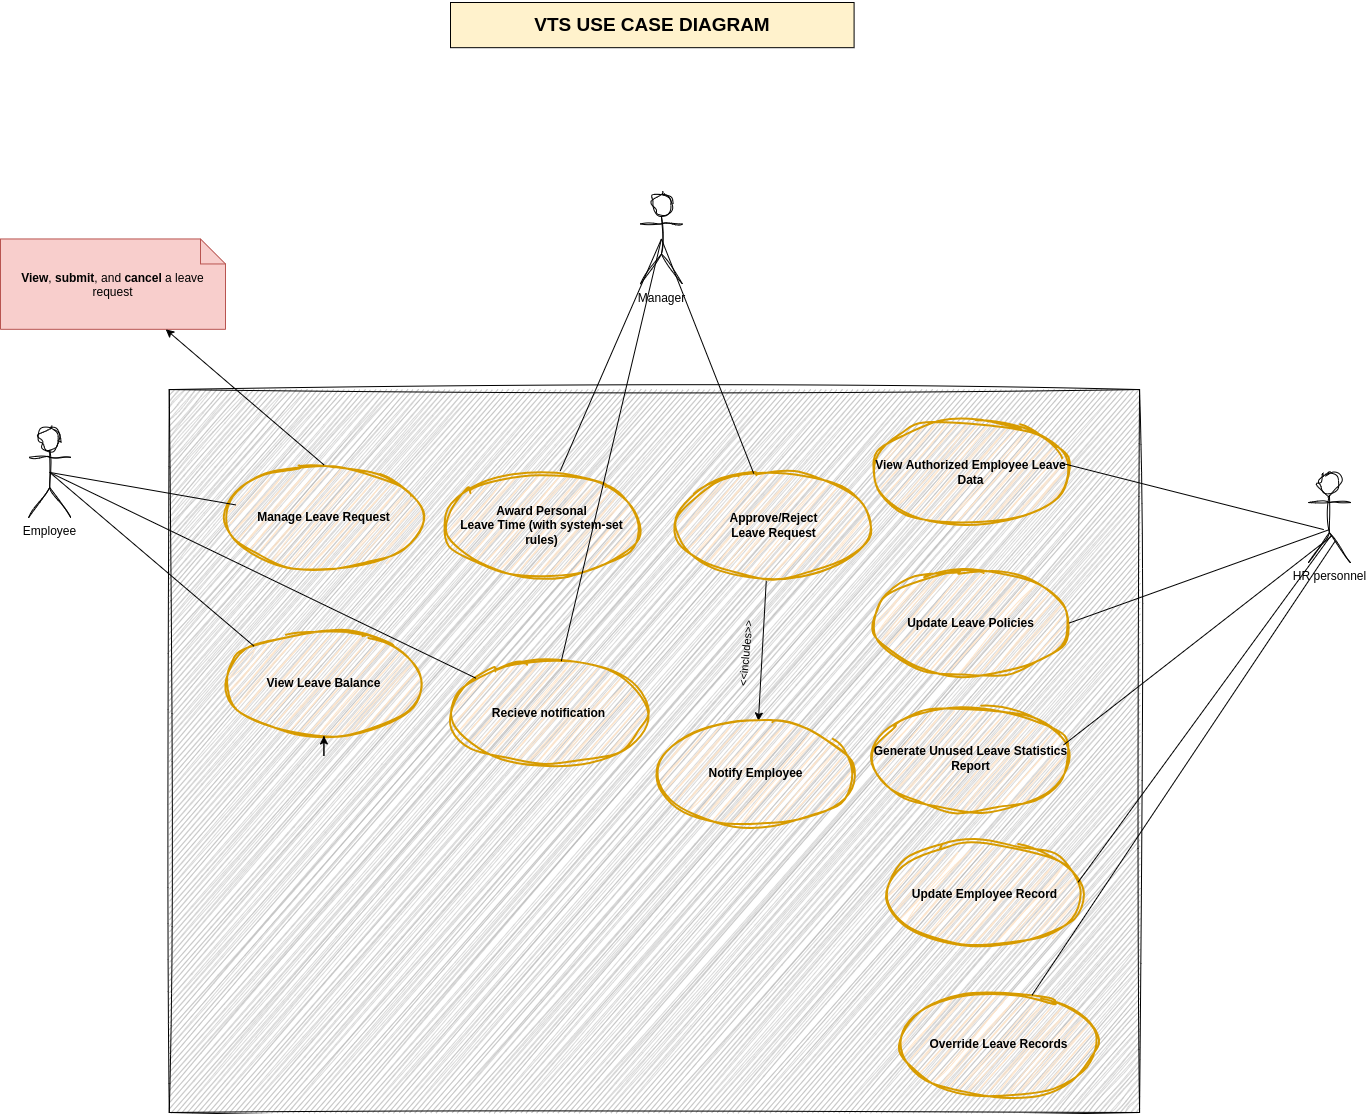

The diagram above was exported from draw.io. Its source (the exported page's mxGraphModel, read from the mxfile embedded in the PNG):
<mxGraphModel dx="4652" dy="3708" grid="1" gridSize="10" guides="1" tooltips="1" connect="1" arrows="1" fold="1" page="1" pageScale="1" pageWidth="850" pageHeight="1100" math="0" shadow="0">
  <root>
    <mxCell id="0" />
    <mxCell id="1" parent="0" />
    <mxCell id="0jwvqbvEWVDaLq7S5QaH-1" value="" style="group" vertex="1" connectable="0" parent="1">
      <mxGeometry x="170" y="-630" width="1350" height="1110" as="geometry" />
    </mxCell>
    <mxCell id="0jwvqbvEWVDaLq7S5QaH-2" value="" style="rounded=0;whiteSpace=wrap;html=1;fillColor=#B3B3B3;strokeColor=default;gradientColor=none;shadow=0;glass=0;sketch=1;curveFitting=1;jiggle=2;align=center;labelBorderColor=none;labelBackgroundColor=none;" vertex="1" parent="0jwvqbvEWVDaLq7S5QaH-1">
      <mxGeometry x="168.75000000000003" y="387.0691994572592" width="970.3125000000001" height="722.9308005427407" as="geometry" />
    </mxCell>
    <mxCell id="0jwvqbvEWVDaLq7S5QaH-3" value="Manage Leave Request" style="ellipse;whiteSpace=wrap;html=1;fillColor=#ffe6cc;strokeColor=#d79b00;sketch=1;curveFitting=1;jiggle=2;fontStyle=1;strokeWidth=2;movableLabel=0;treeMoving=0;" vertex="1" parent="0jwvqbvEWVDaLq7S5QaH-1">
      <mxGeometry x="225" y="462.37449118046135" width="196.87500000000006" height="105.42740841248305" as="geometry" />
    </mxCell>
    <mxCell id="0jwvqbvEWVDaLq7S5QaH-4" value="Generate Unused Leave Statistics Report" style="ellipse;whiteSpace=wrap;html=1;fillColor=#ffe6cc;strokeColor=#d79b00;sketch=1;curveFitting=1;jiggle=2;fontStyle=1;fillStyle=hachure;strokeWidth=2;" vertex="1" parent="0jwvqbvEWVDaLq7S5QaH-1">
      <mxGeometry x="871.8750000000002" y="703.3514246947084" width="196.87500000000006" height="105.42740841248305" as="geometry" />
    </mxCell>
    <mxCell id="0jwvqbvEWVDaLq7S5QaH-5" value="View Leave Balance" style="ellipse;whiteSpace=wrap;html=1;fillColor=#ffe6cc;strokeColor=#d79b00;sketch=1;curveFitting=1;jiggle=2;fontStyle=1;strokeWidth=2;" vertex="1" parent="0jwvqbvEWVDaLq7S5QaH-1">
      <mxGeometry x="225" y="628.046132971506" width="196.87500000000006" height="105.42740841248305" as="geometry" />
    </mxCell>
    <mxCell id="0jwvqbvEWVDaLq7S5QaH-6" value="Approve/Reject &lt;br&gt;Leave Request" style="ellipse;whiteSpace=wrap;html=1;fillColor=#ffe6cc;strokeColor=#d79b00;sketch=1;curveFitting=1;jiggle=2;fontStyle=1;fillStyle=hachure;strokeWidth=2;" vertex="1" parent="0jwvqbvEWVDaLq7S5QaH-1">
      <mxGeometry x="675.0000000000001" y="469.90502035278155" width="196.87500000000006" height="105.42740841248305" as="geometry" />
    </mxCell>
    <mxCell id="0jwvqbvEWVDaLq7S5QaH-7" value="Award Personal &lt;br&gt;Leave Time (with system-set rules)" style="ellipse;whiteSpace=wrap;html=1;fillColor=#ffe6cc;strokeColor=#d79b00;sketch=1;curveFitting=1;jiggle=2;fontStyle=1;strokeWidth=2;" vertex="1" parent="0jwvqbvEWVDaLq7S5QaH-1">
      <mxGeometry x="442.96875000000006" y="469.90502035278155" width="196.87500000000006" height="105.42740841248305" as="geometry" />
    </mxCell>
    <mxCell id="0jwvqbvEWVDaLq7S5QaH-8" value="View&amp;nbsp;&lt;span style=&quot;white-space-collapse: preserve; background-color: transparent; color: light-dark(rgb(0, 0, 0), rgb(255, 255, 255));&quot;&gt;Authorized &lt;/span&gt;&lt;span style=&quot;background-color: transparent; color: light-dark(rgb(0, 0, 0), rgb(255, 255, 255));&quot;&gt;Employee&amp;nbsp;&lt;/span&gt;Leave Data" style="ellipse;whiteSpace=wrap;html=1;fillColor=#ffe6cc;strokeColor=#d79b00;sketch=1;curveFitting=1;jiggle=2;fontStyle=1;perimeterSpacing=0;strokeWidth=2;" vertex="1" parent="0jwvqbvEWVDaLq7S5QaH-1">
      <mxGeometry x="871.8750000000002" y="417.1913161465401" width="196.87500000000006" height="105.42740841248305" as="geometry" />
    </mxCell>
    <mxCell id="0jwvqbvEWVDaLq7S5QaH-9" value="Update Leave Policies" style="ellipse;whiteSpace=wrap;html=1;fillColor=#ffe6cc;strokeColor=#d79b00;sketch=1;curveFitting=1;jiggle=2;fontStyle=1;fillStyle=hachure;strokeWidth=2;" vertex="1" parent="0jwvqbvEWVDaLq7S5QaH-1">
      <mxGeometry x="871.8750000000002" y="567.8018995929444" width="196.87500000000006" height="105.42740841248305" as="geometry" />
    </mxCell>
    <mxCell id="0jwvqbvEWVDaLq7S5QaH-10" value="Employee" style="shape=umlActor;html=1;verticalLabelPosition=bottom;verticalAlign=top;align=center;sketch=1;curveFitting=1;jiggle=2;" vertex="1" parent="0jwvqbvEWVDaLq7S5QaH-1">
      <mxGeometry x="28.125" y="424.7218453188602" width="42.18750000000001" height="90.36635006784259" as="geometry" />
    </mxCell>
    <mxCell id="0jwvqbvEWVDaLq7S5QaH-11" value="Manager" style="shape=umlActor;html=1;verticalLabelPosition=bottom;verticalAlign=top;align=center;sketch=1;curveFitting=1;jiggle=2;" vertex="1" parent="0jwvqbvEWVDaLq7S5QaH-1">
      <mxGeometry x="639.8437500000002" y="191.27544097693354" width="42.18750000000001" height="90.36635006784259" as="geometry" />
    </mxCell>
    <mxCell id="0jwvqbvEWVDaLq7S5QaH-12" value="HR personnel" style="shape=umlActor;html=1;verticalLabelPosition=bottom;verticalAlign=top;align=center;sketch=1;curveFitting=1;jiggle=2;" vertex="1" parent="0jwvqbvEWVDaLq7S5QaH-1">
      <mxGeometry x="1307.8125000000002" y="469.90502035278155" width="42.18750000000001" height="90.36635006784259" as="geometry" />
    </mxCell>
    <mxCell id="0jwvqbvEWVDaLq7S5QaH-13" style="edgeStyle=orthogonalEdgeStyle;rounded=0;orthogonalLoop=1;jettySize=auto;html=1;exitX=0.5;exitY=1;exitDx=0;exitDy=0;" edge="1" parent="0jwvqbvEWVDaLq7S5QaH-1" source="0jwvqbvEWVDaLq7S5QaH-5" target="0jwvqbvEWVDaLq7S5QaH-5">
      <mxGeometry relative="1" as="geometry" />
    </mxCell>
    <mxCell id="0jwvqbvEWVDaLq7S5QaH-14" value="" style="endArrow=none;html=1;rounded=0;exitX=0.5;exitY=0.5;exitDx=0;exitDy=0;exitPerimeter=0;entryX=0.053;entryY=0.38;entryDx=0;entryDy=0;entryPerimeter=0;" edge="1" parent="0jwvqbvEWVDaLq7S5QaH-1" source="0jwvqbvEWVDaLq7S5QaH-10" target="0jwvqbvEWVDaLq7S5QaH-3">
      <mxGeometry width="50" height="50" relative="1" as="geometry">
        <mxPoint x="506.25000000000006" y="462.37449118046135" as="sourcePoint" />
        <mxPoint x="576.5625000000001" y="387.0691994572592" as="targetPoint" />
      </mxGeometry>
    </mxCell>
    <mxCell id="0jwvqbvEWVDaLq7S5QaH-15" value="" style="endArrow=none;html=1;rounded=0;exitX=0.5;exitY=0.5;exitDx=0;exitDy=0;exitPerimeter=0;entryX=0;entryY=0;entryDx=0;entryDy=0;" edge="1" parent="0jwvqbvEWVDaLq7S5QaH-1" source="0jwvqbvEWVDaLq7S5QaH-10" target="0jwvqbvEWVDaLq7S5QaH-5">
      <mxGeometry width="50" height="50" relative="1" as="geometry">
        <mxPoint x="225" y="507.5576662143826" as="sourcePoint" />
        <mxPoint x="459.84375000000006" y="531.6553595658074" as="targetPoint" />
      </mxGeometry>
    </mxCell>
    <mxCell id="0jwvqbvEWVDaLq7S5QaH-16" value="" style="endArrow=none;html=1;rounded=0;entryX=0.5;entryY=0.5;entryDx=0;entryDy=0;entryPerimeter=0;" edge="1" parent="0jwvqbvEWVDaLq7S5QaH-1" source="0jwvqbvEWVDaLq7S5QaH-6" target="0jwvqbvEWVDaLq7S5QaH-11">
      <mxGeometry width="50" height="50" relative="1" as="geometry">
        <mxPoint x="618.7500000000001" y="356.9470827679784" as="sourcePoint" />
        <mxPoint x="689.0625" y="281.64179104477614" as="targetPoint" />
      </mxGeometry>
    </mxCell>
    <mxCell id="0jwvqbvEWVDaLq7S5QaH-17" value="" style="endArrow=none;html=1;rounded=0;entryX=0.5;entryY=0.5;entryDx=0;entryDy=0;entryPerimeter=0;exitX=0.593;exitY=-0.014;exitDx=0;exitDy=0;exitPerimeter=0;" edge="1" parent="0jwvqbvEWVDaLq7S5QaH-1" source="0jwvqbvEWVDaLq7S5QaH-7" target="0jwvqbvEWVDaLq7S5QaH-11">
      <mxGeometry width="50" height="50" relative="1" as="geometry">
        <mxPoint x="810.0000000000001" y="622.0217096336501" as="sourcePoint" />
        <mxPoint x="717.1875000000001" y="387.0691994572592" as="targetPoint" />
      </mxGeometry>
    </mxCell>
    <mxCell id="0jwvqbvEWVDaLq7S5QaH-18" value="" style="endArrow=none;html=1;rounded=0;exitX=0.367;exitY=0.633;exitDx=0;exitDy=0;exitPerimeter=0;entryX=0.964;entryY=0.414;entryDx=0;entryDy=0;entryPerimeter=0;" edge="1" parent="0jwvqbvEWVDaLq7S5QaH-1" source="0jwvqbvEWVDaLq7S5QaH-12" target="0jwvqbvEWVDaLq7S5QaH-8">
      <mxGeometry width="50" height="50" relative="1" as="geometry">
        <mxPoint x="506.25000000000006" y="462.37449118046135" as="sourcePoint" />
        <mxPoint x="576.5625000000001" y="387.0691994572592" as="targetPoint" />
      </mxGeometry>
    </mxCell>
    <mxCell id="0jwvqbvEWVDaLq7S5QaH-19" value="" style="endArrow=none;html=1;rounded=0;exitX=0.5;exitY=0.633;exitDx=0;exitDy=0;exitPerimeter=0;entryX=1;entryY=0.5;entryDx=0;entryDy=0;" edge="1" parent="0jwvqbvEWVDaLq7S5QaH-1" source="0jwvqbvEWVDaLq7S5QaH-12" target="0jwvqbvEWVDaLq7S5QaH-9">
      <mxGeometry width="50" height="50" relative="1" as="geometry">
        <mxPoint x="1555.3125" y="619.0094979647218" as="sourcePoint" />
        <mxPoint x="1293.75" y="552.7408412483039" as="targetPoint" />
      </mxGeometry>
    </mxCell>
    <mxCell id="0jwvqbvEWVDaLq7S5QaH-20" value="" style="endArrow=none;html=1;rounded=0;exitX=0.567;exitY=0.7;exitDx=0;exitDy=0;exitPerimeter=0;entryX=0.971;entryY=0.371;entryDx=0;entryDy=0;entryPerimeter=0;" edge="1" parent="0jwvqbvEWVDaLq7S5QaH-1" source="0jwvqbvEWVDaLq7S5QaH-12" target="0jwvqbvEWVDaLq7S5QaH-4">
      <mxGeometry width="50" height="50" relative="1" as="geometry">
        <mxPoint x="1539.8437500000002" y="597.9240162822251" as="sourcePoint" />
        <mxPoint x="1279.6875000000005" y="691.3025780189959" as="targetPoint" />
      </mxGeometry>
    </mxCell>
    <mxCell id="0jwvqbvEWVDaLq7S5QaH-21" value="&lt;h3&gt;&lt;font style=&quot;font-size: 19px;&quot; face=&quot;Helvetica&quot;&gt;VTS USE CASE DIAGRAM&lt;/font&gt;&lt;/h3&gt;" style="text;html=1;align=center;verticalAlign=middle;whiteSpace=wrap;rounded=0;glass=0;fillColor=#fff2cc;strokeColor=light-dark(#000000, #6d5100);fontFamily=Lucida Console;" vertex="1" parent="0jwvqbvEWVDaLq7S5QaH-1">
      <mxGeometry x="450" width="403.59375" height="45.183175033921295" as="geometry" />
    </mxCell>
    <mxCell id="0jwvqbvEWVDaLq7S5QaH-22" value="Recieve notification" style="ellipse;whiteSpace=wrap;html=1;fillColor=#ffe6cc;strokeColor=#d79b00;sketch=1;curveFitting=1;jiggle=2;fontStyle=1;strokeWidth=2;" vertex="1" parent="0jwvqbvEWVDaLq7S5QaH-1">
      <mxGeometry x="450" y="658.168249660787" width="196.87500000000006" height="105.42740841248305" as="geometry" />
    </mxCell>
    <mxCell id="0jwvqbvEWVDaLq7S5QaH-23" value="" style="endArrow=none;html=1;rounded=0;exitX=0.5;exitY=0.5;exitDx=0;exitDy=0;exitPerimeter=0;" edge="1" parent="0jwvqbvEWVDaLq7S5QaH-1" source="0jwvqbvEWVDaLq7S5QaH-10" target="0jwvqbvEWVDaLq7S5QaH-22">
      <mxGeometry width="50" height="50" relative="1" as="geometry">
        <mxPoint x="239.06250000000006" y="643.1071913161466" as="sourcePoint" />
        <mxPoint x="442.96875000000006" y="816.3093622795117" as="targetPoint" />
      </mxGeometry>
    </mxCell>
    <mxCell id="0jwvqbvEWVDaLq7S5QaH-24" value="" style="endArrow=none;html=1;rounded=0;exitX=0.5;exitY=0.5;exitDx=0;exitDy=0;exitPerimeter=0;" edge="1" parent="0jwvqbvEWVDaLq7S5QaH-1" source="0jwvqbvEWVDaLq7S5QaH-11" target="0jwvqbvEWVDaLq7S5QaH-22">
      <mxGeometry width="50" height="50" relative="1" as="geometry">
        <mxPoint x="675.0000000000001" y="447.3134328358209" as="sourcePoint" />
        <mxPoint x="878.90625" y="620.5156037991858" as="targetPoint" />
      </mxGeometry>
    </mxCell>
    <mxCell id="0jwvqbvEWVDaLq7S5QaH-25" value="" style="endArrow=classic;html=1;rounded=0;exitX=0.461;exitY=1.029;exitDx=0;exitDy=0;exitPerimeter=0;" edge="1" parent="0jwvqbvEWVDaLq7S5QaH-1" source="0jwvqbvEWVDaLq7S5QaH-6" target="0jwvqbvEWVDaLq7S5QaH-27">
      <mxGeometry width="50" height="50" relative="1" as="geometry">
        <mxPoint x="717.1875000000001" y="582.8629579375847" as="sourcePoint" />
        <mxPoint x="689.0625" y="296.70284938941654" as="targetPoint" />
      </mxGeometry>
    </mxCell>
    <mxCell id="0jwvqbvEWVDaLq7S5QaH-26" value="&amp;lt;&amp;lt;includes&amp;gt;&amp;gt;" style="text;html=1;align=center;verticalAlign=middle;whiteSpace=wrap;rounded=0;rotation=-85;fontSize=11;" vertex="1" parent="0jwvqbvEWVDaLq7S5QaH-1">
      <mxGeometry x="703.1250000000002" y="628.046132971506" width="84.37500000000001" height="45.183175033921295" as="geometry" />
    </mxCell>
    <mxCell id="0jwvqbvEWVDaLq7S5QaH-27" value="Notify Employee" style="ellipse;whiteSpace=wrap;html=1;fillColor=#ffe6cc;strokeColor=#d79b00;sketch=1;curveFitting=1;jiggle=2;fontStyle=1;strokeWidth=2;" vertex="1" parent="0jwvqbvEWVDaLq7S5QaH-1">
      <mxGeometry x="656.7187500000002" y="718.4124830393486" width="196.87500000000006" height="105.42740841248305" as="geometry" />
    </mxCell>
    <mxCell id="0jwvqbvEWVDaLq7S5QaH-28" value="Update Employee Record" style="ellipse;whiteSpace=wrap;html=1;fillColor=#ffe6cc;strokeColor=#d79b00;sketch=1;curveFitting=1;jiggle=2;fontStyle=1;fillStyle=hachure;strokeWidth=2;" vertex="1" parent="0jwvqbvEWVDaLq7S5QaH-1">
      <mxGeometry x="885.9375000000001" y="838.900949796472" width="196.87500000000006" height="105.42740841248305" as="geometry" />
    </mxCell>
    <mxCell id="0jwvqbvEWVDaLq7S5QaH-29" value="" style="endArrow=none;html=1;rounded=0;exitX=0.548;exitY=0.693;exitDx=0;exitDy=0;exitPerimeter=0;entryX=0.974;entryY=0.386;entryDx=0;entryDy=0;entryPerimeter=0;" edge="1" parent="0jwvqbvEWVDaLq7S5QaH-1" source="0jwvqbvEWVDaLq7S5QaH-12" target="0jwvqbvEWVDaLq7S5QaH-28">
      <mxGeometry width="50" height="50" relative="1" as="geometry">
        <mxPoint x="1351.4062500000005" y="763.59565807327" as="sourcePoint" />
        <mxPoint x="1082.8125000000002" y="972.9443690637721" as="targetPoint" />
      </mxGeometry>
    </mxCell>
    <mxCell id="0jwvqbvEWVDaLq7S5QaH-30" value="&lt;div style=&quot;&quot;&gt;Override Leave Records&lt;/div&gt;" style="ellipse;whiteSpace=wrap;html=1;fillColor=#ffe6cc;strokeColor=#d79b00;sketch=1;curveFitting=1;jiggle=2;fontStyle=1;fillStyle=hachure;strokeWidth=2;align=center;" vertex="1" parent="0jwvqbvEWVDaLq7S5QaH-1">
      <mxGeometry x="900" y="989.5115332428765" width="196.87500000000006" height="105.42740841248305" as="geometry" />
    </mxCell>
    <mxCell id="0jwvqbvEWVDaLq7S5QaH-31" value="" style="endArrow=none;html=1;rounded=0;exitX=0.643;exitY=0.756;exitDx=0;exitDy=0;exitPerimeter=0;" edge="1" parent="0jwvqbvEWVDaLq7S5QaH-1" source="0jwvqbvEWVDaLq7S5QaH-12" target="0jwvqbvEWVDaLq7S5QaH-30">
      <mxGeometry width="50" height="50" relative="1" as="geometry">
        <mxPoint x="1378.125" y="869.023066485753" as="sourcePoint" />
        <mxPoint x="1125" y="1215.427408412483" as="targetPoint" />
      </mxGeometry>
    </mxCell>
    <mxCell id="0jwvqbvEWVDaLq7S5QaH-32" value="&lt;b&gt;View&lt;/b&gt;, &lt;b&gt;submit&lt;/b&gt;, and &lt;b&gt;cancel&lt;/b&gt; a leave request" style="shape=note2;boundedLbl=1;whiteSpace=wrap;html=1;size=25;verticalAlign=top;align=center;fillColor=#f8cecc;strokeColor=#b85450;" vertex="1" parent="0jwvqbvEWVDaLq7S5QaH-1">
      <mxGeometry y="236.4586160108548" width="225" height="90.36635006784259" as="geometry" />
    </mxCell>
    <mxCell id="0jwvqbvEWVDaLq7S5QaH-33" value="" style="endArrow=classic;html=1;rounded=0;exitX=0.5;exitY=0;exitDx=0;exitDy=0;" edge="1" parent="0jwvqbvEWVDaLq7S5QaH-1" source="0jwvqbvEWVDaLq7S5QaH-3" target="0jwvqbvEWVDaLq7S5QaH-32">
      <mxGeometry width="50" height="50" relative="1" as="geometry">
        <mxPoint x="590.6250000000001" y="688.290366350068" as="sourcePoint" />
        <mxPoint x="660.9375000000002" y="612.9850746268656" as="targetPoint" />
      </mxGeometry>
    </mxCell>
  </root>
</mxGraphModel>